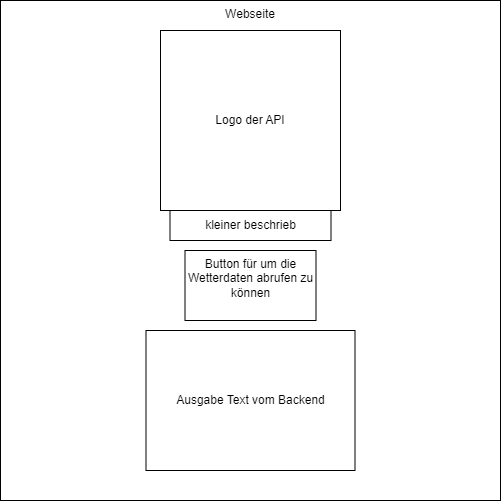

The diagram above was exported from draw.io. Its source (the exported page's mxGraphModel, read from the mxfile embedded in the PNG):
<mxGraphModel dx="1386" dy="751" grid="1" gridSize="10" guides="1" tooltips="1" connect="1" arrows="1" fold="1" page="1" pageScale="1" pageWidth="827" pageHeight="1169" math="0" shadow="0">
  <root>
    <mxCell id="0" />
    <mxCell id="1" parent="0" />
    <mxCell id="QEmZj4RQflApJBnOIF68-1" value="Webseite" style="whiteSpace=wrap;html=1;aspect=fixed;verticalAlign=top;" vertex="1" parent="1">
      <mxGeometry x="109" y="60" width="500" height="500" as="geometry" />
    </mxCell>
    <mxCell id="QEmZj4RQflApJBnOIF68-2" value="Logo der API" style="whiteSpace=wrap;html=1;aspect=fixed;" vertex="1" parent="1">
      <mxGeometry x="269" y="90" width="180" height="180" as="geometry" />
    </mxCell>
    <mxCell id="QEmZj4RQflApJBnOIF68-3" value="kleiner beschrieb" style="rounded=0;whiteSpace=wrap;html=1;" vertex="1" parent="1">
      <mxGeometry x="278.5" y="270" width="161" height="30" as="geometry" />
    </mxCell>
    <mxCell id="QEmZj4RQflApJBnOIF68-4" value="Button für um die Wetterdaten abrufen zu können&lt;div&gt;&lt;br&gt;&lt;/div&gt;" style="rounded=0;whiteSpace=wrap;html=1;" vertex="1" parent="1">
      <mxGeometry x="293.5" y="310" width="131" height="70" as="geometry" />
    </mxCell>
    <mxCell id="QEmZj4RQflApJBnOIF68-5" value="Ausgabe Text vom Backend" style="rounded=0;whiteSpace=wrap;html=1;" vertex="1" parent="1">
      <mxGeometry x="254.5" y="390" width="209" height="140" as="geometry" />
    </mxCell>
  </root>
</mxGraphModel>